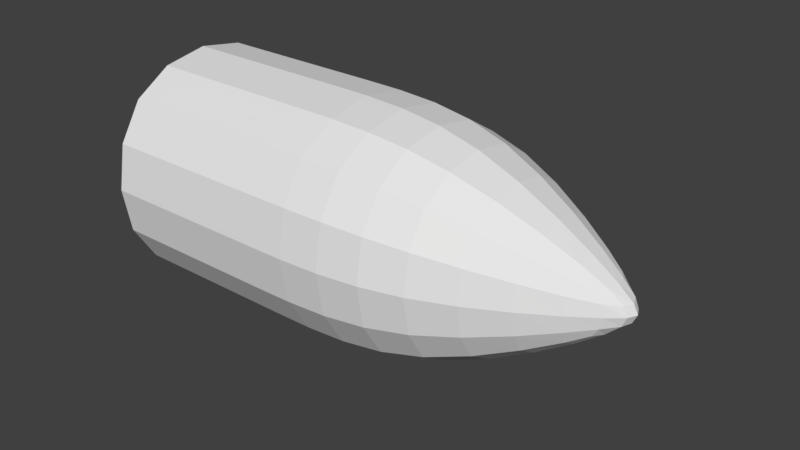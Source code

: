 # Source: Cannon_Shell_Basic.blend  (saved by Blender 2.78.0; exported with 4.5.12 LTS)
import bpy
from mathutils import Matrix  # noqa: F401  (used for matrix-valued properties, if any)

bpy.ops.wm.read_factory_settings(use_empty=True)
scene = bpy.context.scene
scene.name = 'Scene'

# ---- collections
col_collection_1 = bpy.data.collections.new('Collection 1'); scene.collection.children.link(col_collection_1)

# ---- materials (node trees are filled in below, after node groups)
mat_material = bpy.data.materials.new('Material')
mat_material.alpha_threshold = 0.0
mat_material.use_transparent_shadow = False
mat_material.roughness = 0.5
mat_material.line_color = (0.0, 0.0, 0.0, 1.0)

# ---- material node trees

# ---- world
world_world = bpy.data.worlds.new('World'); scene.world = world_world
world_world.color = (0.05088, 0.05088, 0.05088)
world_world.use_sun_shadow = False
world_world.sun_shadow_jitter_overblur = 0.0
world_world.cycles.sampling_method = 'MANUAL'

# ---- meshes
me_cube = bpy.data.meshes.new('Cube')
me_cube.from_pydata([(0.1591, 0.1591, -0.1591), (0.1591, -0.1591, -0.1591), (-0.2638, -0.1591, -0.1591), (-0.2638, 0.1591, -0.1591), (0.1591, 0.1591, 0.1591), (0.1591, -0.1591, 0.1591), (-0.2638, -0.1591, 0.1591), (-0.2638, 0.1591, 0.1591), (0.3749, 0.005223, -0.005223), (0.3749, -0.005223, -0.005223), (0.3749, 0.005223, 0.005223), (0.3749, -0.005223, 0.005223), (-0.04052, 0.1591, -0.1591), (-0.04052, -0.1591, -0.1591), (-0.04052, 0.1591, 0.1591), (-0.04052, -0.1591, 0.1591)], [], [(12, 13, 2, 3), (14, 7, 6, 15), (5, 1, 9, 11), (13, 15, 6, 2), (2, 6, 7, 3), (14, 12, 3, 7), (8, 10, 11, 9), (0, 4, 10, 8), (1, 0, 8, 9), (4, 5, 11, 10), (4, 0, 12, 14), (1, 5, 15, 13), (4, 14, 15, 5), (0, 1, 13, 12)])
_k = {(2, 3): 1.0, (2, 6): 1.0, (3, 7): 1.0, (6, 7): 1.0, (8, 9): 0.13725, (8, 10): 0.13725, (9, 11): 0.13725, (10, 11): 0.13725}
me_cube.attributes.new('crease_edge', 'FLOAT', 'EDGE').data.foreach_set('value', [_k.get((min(e.vertices), max(e.vertices)), 0.0) for e in me_cube.edges])
me_cube.materials.append(mat_material)
me_cube.use_remesh_preserve_volume = False
me_cube.use_remesh_preserve_attributes = False
me_cube.use_mirror_vertex_groups = False
me_cube.update()

# ---- objects
ob_cube = bpy.data.objects.new('Cube', me_cube)

# ---- transforms, parenting, visibility, modifiers, constraints
ob_cube.location = (0.0, 0.0, 0.0)
ob_cube.scale = (0.4705, 0.4705, 0.4705)
ob_cube.lock_rotations_4d = False
ob_cube.empty_display_type = 'ARROWS'
ob_cube.lineart.crease_threshold = 0.0
_m = ob_cube.modifiers.new('Subsurf', 'SUBSURF')
_m.uv_smooth = 'PRESERVE_CORNERS'
_m.quality = 2
_m.levels = 2
_m.show_only_control_edges = False

# ---- collection membership
col_collection_1.objects.link(ob_cube)

# ---- scene / render settings (as saved in the file)
scene.frame_start = 1; scene.frame_end = 250; scene.frame_set(1)
scene.render.engine = 'BLENDER_EEVEE_NEXT'
scene.render.resolution_percentage = 50
scene.render.dither_intensity = 0.0
scene.cycles.use_denoising = False
scene.cycles.samples = 128
scene.cycles.sampling_pattern = 'TABULATED_SOBOL'
scene.cycles.light_sampling_threshold = 0.0
scene.cycles.use_adaptive_sampling = False
scene.cycles.use_light_tree = False
scene.cycles.blur_glossy = 0.0
scene.cycles.sample_clamp_indirect = 0.0
scene.view_settings.view_transform = 'Standard'
bpy.context.view_layer.update()

# ---- added for rendering (the .blend has no active camera and no usable light): camera, sun
cam_auto = bpy.data.cameras.new('AutoCamera')
cam_auto.lens = 50.0
cam_auto.sensor_width = 36.0
cam_auto.clip_end = 1000.0
ob_auto_camera = bpy.data.objects.new('AutoCamera', cam_auto)
scene.collection.objects.link(ob_auto_camera)
ob_auto_camera.location = (0.36631, -0.408192, 0.272128)
ob_auto_camera.rotation_euler = (1.09748, -7.21219e-08, 0.694738)
scene.camera = ob_auto_camera
light_auto_sun = bpy.data.lights.new('AutoSun', 'SUN')
light_auto_sun.energy = 3.0
light_auto_sun.angle = 0.0523599
ob_auto_sun = bpy.data.objects.new('AutoSun', light_auto_sun)
scene.collection.objects.link(ob_auto_sun)
ob_auto_sun.rotation_euler = (0.872665, 0.174533, 0.523599)
bpy.context.view_layer.update()
